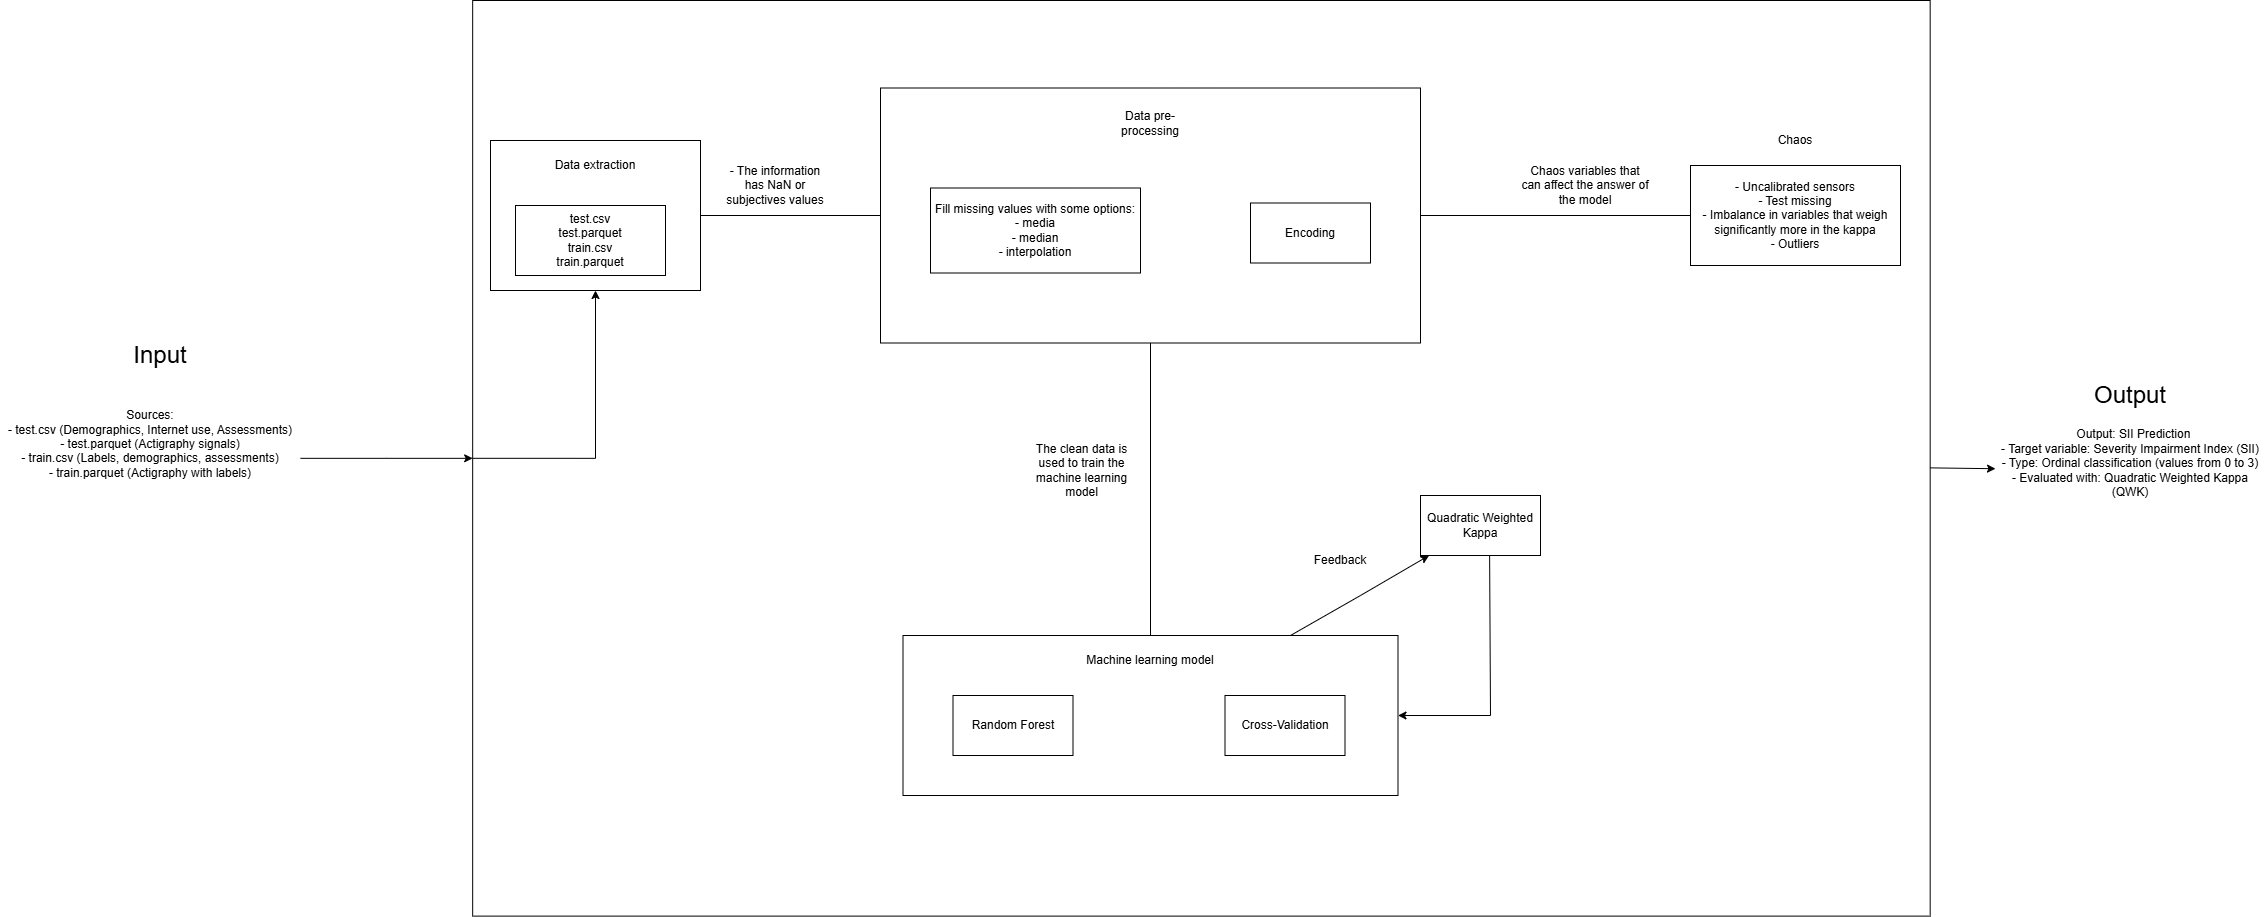

The diagram above was exported from draw.io. Its source (the exported page's mxGraphModel, read from the mxfile embedded in the PNG):
<mxGraphModel dx="3327" dy="935" grid="1" gridSize="10" guides="1" tooltips="1" connect="1" arrows="1" fold="1" page="1" pageScale="1" pageWidth="827" pageHeight="1169" math="0" shadow="0">
  <root>
    <mxCell id="0" />
    <mxCell id="1" parent="0" />
    <mxCell id="JBaDNO94qGhh-9DM-xaM-35" value="" style="rounded=0;whiteSpace=wrap;html=1;rotation=-90;" parent="1" vertex="1">
      <mxGeometry x="583.12" y="-135.94" width="915.61" height="1457.5" as="geometry" />
    </mxCell>
    <mxCell id="JBaDNO94qGhh-9DM-xaM-1" value="&lt;font style=&quot;font-size: 24px;&quot;&gt;Input&lt;/font&gt;" style="text;html=1;align=center;verticalAlign=middle;whiteSpace=wrap;rounded=0;" parent="1" vertex="1">
      <mxGeometry x="-105" y="470" width="210" height="40" as="geometry" />
    </mxCell>
    <mxCell id="JBaDNO94qGhh-9DM-xaM-7" value="&lt;div&gt;&lt;span style=&quot;font-size: 12px;&quot;&gt;&amp;nbsp; Output: SII Prediction&lt;/span&gt;&lt;/div&gt;&lt;div&gt;&lt;span style=&quot;font-size: 12px;&quot;&gt;- Target variable: Severity Impairment Index (SII)&lt;/span&gt;&lt;/div&gt;&lt;div&gt;&lt;span style=&quot;font-size: 12px;&quot;&gt;- Type: Ordinal classification (values from 0 to 3)&lt;/span&gt;&lt;/div&gt;&lt;div&gt;&lt;span style=&quot;font-size: 12px;&quot;&gt;- Evaluated with: Quadratic Weighted Kappa (QWK)&lt;/span&gt;&lt;/div&gt;&lt;div&gt;&lt;br&gt;&lt;/div&gt;" style="text;html=1;align=center;verticalAlign=middle;whiteSpace=wrap;rounded=0;" parent="1" vertex="1">
      <mxGeometry x="1835" y="541.15" width="270" height="127.69" as="geometry" />
    </mxCell>
    <mxCell id="JBaDNO94qGhh-9DM-xaM-8" value="" style="endArrow=classic;html=1;rounded=0;" parent="1" source="JBaDNO94qGhh-9DM-xaM-35" target="JBaDNO94qGhh-9DM-xaM-7" edge="1">
      <mxGeometry width="50" height="50" relative="1" as="geometry">
        <mxPoint x="1330" y="654.3203883495146" as="sourcePoint" />
        <mxPoint x="1120" y="640" as="targetPoint" />
      </mxGeometry>
    </mxCell>
    <mxCell id="JBaDNO94qGhh-9DM-xaM-24" value="-&amp;nbsp;&lt;span style=&quot;background-color: transparent; font-size: 12px;&quot;&gt;Uncalibrated sensors&lt;/span&gt;&lt;div&gt;&lt;span style=&quot;font-size: 12px;&quot;&gt;- Test missing&lt;/span&gt;&lt;/div&gt;&lt;div&gt;&lt;span style=&quot;font-size: 12px;&quot;&gt;- Imbalance in variables that weigh significantly more in the kappa&lt;/span&gt;&lt;/div&gt;&lt;div&gt;&lt;span style=&quot;font-size: 12px;&quot;&gt;- Outliers&lt;/span&gt;&lt;/div&gt;" style="rounded=0;whiteSpace=wrap;html=1;" parent="1" vertex="1">
      <mxGeometry x="1530" y="300" width="210" height="100" as="geometry" />
    </mxCell>
    <mxCell id="JBaDNO94qGhh-9DM-xaM-25" value="Chaos" style="text;html=1;align=center;verticalAlign=middle;whiteSpace=wrap;rounded=0;" parent="1" vertex="1">
      <mxGeometry x="1605" y="260" width="60" height="30" as="geometry" />
    </mxCell>
    <mxCell id="JBaDNO94qGhh-9DM-xaM-4" value="Feedback" style="text;html=1;align=center;verticalAlign=middle;whiteSpace=wrap;rounded=0;" parent="1" vertex="1">
      <mxGeometry x="1150" y="680" width="60" height="30" as="geometry" />
    </mxCell>
    <mxCell id="JBaDNO94qGhh-9DM-xaM-6" value="Quadratic Weighted Kappa" style="rounded=0;whiteSpace=wrap;html=1;" parent="1" vertex="1">
      <mxGeometry x="1260" y="630" width="120" height="60" as="geometry" />
    </mxCell>
    <mxCell id="JBaDNO94qGhh-9DM-xaM-31" value="" style="endArrow=none;html=1;rounded=0;" parent="1" source="JBaDNO94qGhh-9DM-xaM-28" target="JBaDNO94qGhh-9DM-xaM-12" edge="1">
      <mxGeometry width="50" height="50" relative="1" as="geometry">
        <mxPoint x="590" y="535" as="sourcePoint" />
        <mxPoint x="640" y="485" as="targetPoint" />
      </mxGeometry>
    </mxCell>
    <mxCell id="JBaDNO94qGhh-9DM-xaM-39" value="" style="endArrow=none;html=1;rounded=0;" parent="1" source="JBaDNO94qGhh-9DM-xaM-14" target="JBaDNO94qGhh-9DM-xaM-12" edge="1">
      <mxGeometry width="50" height="50" relative="1" as="geometry">
        <mxPoint x="1430" y="660" as="sourcePoint" />
        <mxPoint x="1480" y="610" as="targetPoint" />
      </mxGeometry>
    </mxCell>
    <mxCell id="JBaDNO94qGhh-9DM-xaM-41" value="" style="group" parent="1" connectable="0" vertex="1">
      <mxGeometry x="742.5" y="770" width="495" height="160" as="geometry" />
    </mxCell>
    <mxCell id="JBaDNO94qGhh-9DM-xaM-14" value="" style="rounded=0;whiteSpace=wrap;html=1;" parent="JBaDNO94qGhh-9DM-xaM-41" vertex="1">
      <mxGeometry width="495" height="160" as="geometry" />
    </mxCell>
    <mxCell id="JBaDNO94qGhh-9DM-xaM-5" value="Cross-Validation" style="rounded=0;whiteSpace=wrap;html=1;" parent="JBaDNO94qGhh-9DM-xaM-41" vertex="1">
      <mxGeometry x="322" y="60" width="120" height="60" as="geometry" />
    </mxCell>
    <mxCell id="JBaDNO94qGhh-9DM-xaM-15" value="Machine learning model" style="text;html=1;align=center;verticalAlign=middle;whiteSpace=wrap;rounded=0;" parent="JBaDNO94qGhh-9DM-xaM-41" vertex="1">
      <mxGeometry x="182.5" y="10" width="130" height="30" as="geometry" />
    </mxCell>
    <mxCell id="JBaDNO94qGhh-9DM-xaM-16" value="Random Forest" style="rounded=0;whiteSpace=wrap;html=1;" parent="JBaDNO94qGhh-9DM-xaM-41" vertex="1">
      <mxGeometry x="50" y="60" width="120" height="60" as="geometry" />
    </mxCell>
    <mxCell id="JBaDNO94qGhh-9DM-xaM-42" value="" style="group" parent="1" connectable="0" vertex="1">
      <mxGeometry x="720" y="222.5" width="540" height="267.5" as="geometry" />
    </mxCell>
    <mxCell id="JBaDNO94qGhh-9DM-xaM-12" value="" style="rounded=0;whiteSpace=wrap;html=1;" parent="JBaDNO94qGhh-9DM-xaM-42" vertex="1">
      <mxGeometry width="540" height="255" as="geometry" />
    </mxCell>
    <mxCell id="JBaDNO94qGhh-9DM-xaM-21" value="Data pre-processing" style="text;html=1;align=center;verticalAlign=middle;whiteSpace=wrap;rounded=0;" parent="JBaDNO94qGhh-9DM-xaM-42" vertex="1">
      <mxGeometry x="215" y="15" width="110" height="40" as="geometry" />
    </mxCell>
    <mxCell id="JBaDNO94qGhh-9DM-xaM-23" value="Fill missing values with some options:&lt;div&gt;- media&lt;/div&gt;&lt;div&gt;- median&lt;/div&gt;&lt;div&gt;- interpolation&lt;/div&gt;" style="rounded=0;whiteSpace=wrap;html=1;" parent="JBaDNO94qGhh-9DM-xaM-42" vertex="1">
      <mxGeometry x="50" y="100" width="210" height="85" as="geometry" />
    </mxCell>
    <mxCell id="JBaDNO94qGhh-9DM-xaM-32" value="Encoding" style="rounded=0;whiteSpace=wrap;html=1;" parent="JBaDNO94qGhh-9DM-xaM-42" vertex="1">
      <mxGeometry x="370" y="115" width="120" height="60" as="geometry" />
    </mxCell>
    <mxCell id="JBaDNO94qGhh-9DM-xaM-43" value="" style="group" parent="1" connectable="0" vertex="1">
      <mxGeometry x="330" y="275" width="210" height="150" as="geometry" />
    </mxCell>
    <mxCell id="JBaDNO94qGhh-9DM-xaM-28" value="&lt;div&gt;&lt;br&gt;&lt;/div&gt;" style="rounded=0;whiteSpace=wrap;html=1;" parent="JBaDNO94qGhh-9DM-xaM-43" vertex="1">
      <mxGeometry width="210" height="150" as="geometry" />
    </mxCell>
    <mxCell id="JBaDNO94qGhh-9DM-xaM-29" value="&lt;div&gt;test.csv&lt;/div&gt;&lt;div&gt;test.parquet&lt;/div&gt;&lt;div&gt;train.csv&lt;/div&gt;&lt;div&gt;train.parquet&lt;/div&gt;" style="rounded=0;whiteSpace=wrap;html=1;" parent="JBaDNO94qGhh-9DM-xaM-43" vertex="1">
      <mxGeometry x="25" y="65" width="150" height="70" as="geometry" />
    </mxCell>
    <mxCell id="JBaDNO94qGhh-9DM-xaM-30" value="Data extraction" style="text;html=1;align=center;verticalAlign=middle;whiteSpace=wrap;rounded=0;" parent="JBaDNO94qGhh-9DM-xaM-43" vertex="1">
      <mxGeometry x="60" y="10" width="90" height="30" as="geometry" />
    </mxCell>
    <mxCell id="JBaDNO94qGhh-9DM-xaM-47" value="" style="endArrow=none;html=1;rounded=0;" parent="1" source="JBaDNO94qGhh-9DM-xaM-12" target="JBaDNO94qGhh-9DM-xaM-24" edge="1">
      <mxGeometry width="50" height="50" relative="1" as="geometry">
        <mxPoint x="600" y="336" as="sourcePoint" />
        <mxPoint x="690" y="342" as="targetPoint" />
      </mxGeometry>
    </mxCell>
    <mxCell id="ausM10s5FbYNvOKH6IPE-3" value="- The information has NaN or subjectives values" style="text;html=1;align=center;verticalAlign=middle;whiteSpace=wrap;rounded=0;" parent="1" vertex="1">
      <mxGeometry x="560" y="275" width="110" height="90" as="geometry" />
    </mxCell>
    <mxCell id="ausM10s5FbYNvOKH6IPE-5" value="Chaos variables that can affect the answer of the model" style="text;html=1;align=center;verticalAlign=middle;whiteSpace=wrap;rounded=0;" parent="1" vertex="1">
      <mxGeometry x="1360" y="297.5" width="130" height="45" as="geometry" />
    </mxCell>
    <mxCell id="ausM10s5FbYNvOKH6IPE-6" value="The clean data is used to train the machine learning model" style="text;html=1;align=center;verticalAlign=middle;whiteSpace=wrap;rounded=0;" parent="1" vertex="1">
      <mxGeometry x="870" y="580" width="103" height="50" as="geometry" />
    </mxCell>
    <mxCell id="ausM10s5FbYNvOKH6IPE-7" value="" style="endArrow=classic;html=1;rounded=0;" parent="1" source="JBaDNO94qGhh-9DM-xaM-14" target="JBaDNO94qGhh-9DM-xaM-6" edge="1">
      <mxGeometry width="50" height="50" relative="1" as="geometry">
        <mxPoint x="1230" y="780" as="sourcePoint" />
        <mxPoint x="1280" y="730" as="targetPoint" />
        <Array as="points">
          <mxPoint x="1200" y="730" />
        </Array>
      </mxGeometry>
    </mxCell>
    <mxCell id="ausM10s5FbYNvOKH6IPE-8" value="" style="endArrow=classic;html=1;rounded=0;exitX=0.576;exitY=1.01;exitDx=0;exitDy=0;exitPerimeter=0;entryX=1;entryY=0.5;entryDx=0;entryDy=0;" parent="1" source="JBaDNO94qGhh-9DM-xaM-6" target="JBaDNO94qGhh-9DM-xaM-14" edge="1">
      <mxGeometry width="50" height="50" relative="1" as="geometry">
        <mxPoint x="1370" y="800" as="sourcePoint" />
        <mxPoint x="1420" y="750" as="targetPoint" />
        <Array as="points">
          <mxPoint x="1330" y="850" />
        </Array>
      </mxGeometry>
    </mxCell>
    <mxCell id="ausM10s5FbYNvOKH6IPE-11" style="edgeStyle=orthogonalEdgeStyle;rounded=0;orthogonalLoop=1;jettySize=auto;html=1;" parent="1" source="ausM10s5FbYNvOKH6IPE-9" target="JBaDNO94qGhh-9DM-xaM-35" edge="1">
      <mxGeometry relative="1" as="geometry" />
    </mxCell>
    <mxCell id="ausM10s5FbYNvOKH6IPE-9" value="&lt;div&gt;&lt;span style=&quot;font-size: 12px;&quot;&gt;Sources:&lt;/span&gt;&lt;/div&gt;&lt;div&gt;&lt;span style=&quot;font-size: 12px;&quot;&gt;- test.csv (Demographics, Internet use, Assessments)&lt;/span&gt;&lt;/div&gt;&lt;div&gt;&lt;span style=&quot;font-size: 12px;&quot;&gt;- test.parquet (Actigraphy signals)&lt;/span&gt;&lt;/div&gt;&lt;div&gt;&lt;span style=&quot;font-size: 12px;&quot;&gt;- train.csv (Labels, demographics, assessments)&lt;/span&gt;&lt;/div&gt;&lt;div&gt;&lt;span style=&quot;font-size: 12px;&quot;&gt;- train.parquet (Actigraphy with labels)&lt;/span&gt;&lt;/div&gt;&lt;div&gt;&lt;br&gt;&lt;/div&gt;&lt;div&gt;&lt;div&gt;&lt;br&gt;&lt;/div&gt;&lt;/div&gt;" style="text;html=1;align=center;verticalAlign=middle;whiteSpace=wrap;rounded=0;" parent="1" vertex="1">
      <mxGeometry x="-160" y="551.56" width="300" height="82.5" as="geometry" />
    </mxCell>
    <mxCell id="ausM10s5FbYNvOKH6IPE-10" value="&lt;font style=&quot;font-size: 24px;&quot;&gt;Output&lt;/font&gt;" style="text;html=1;align=center;verticalAlign=middle;whiteSpace=wrap;rounded=0;" parent="1" vertex="1">
      <mxGeometry x="1865" y="510" width="210" height="40" as="geometry" />
    </mxCell>
    <mxCell id="ausM10s5FbYNvOKH6IPE-12" style="edgeStyle=orthogonalEdgeStyle;rounded=0;orthogonalLoop=1;jettySize=auto;html=1;entryX=0.5;entryY=1;entryDx=0;entryDy=0;exitX=0.5;exitY=0;exitDx=0;exitDy=0;" parent="1" source="JBaDNO94qGhh-9DM-xaM-35" target="JBaDNO94qGhh-9DM-xaM-28" edge="1">
      <mxGeometry relative="1" as="geometry">
        <mxPoint x="280" y="670" as="sourcePoint" />
        <Array as="points">
          <mxPoint x="435" y="593" />
        </Array>
      </mxGeometry>
    </mxCell>
  </root>
</mxGraphModel>